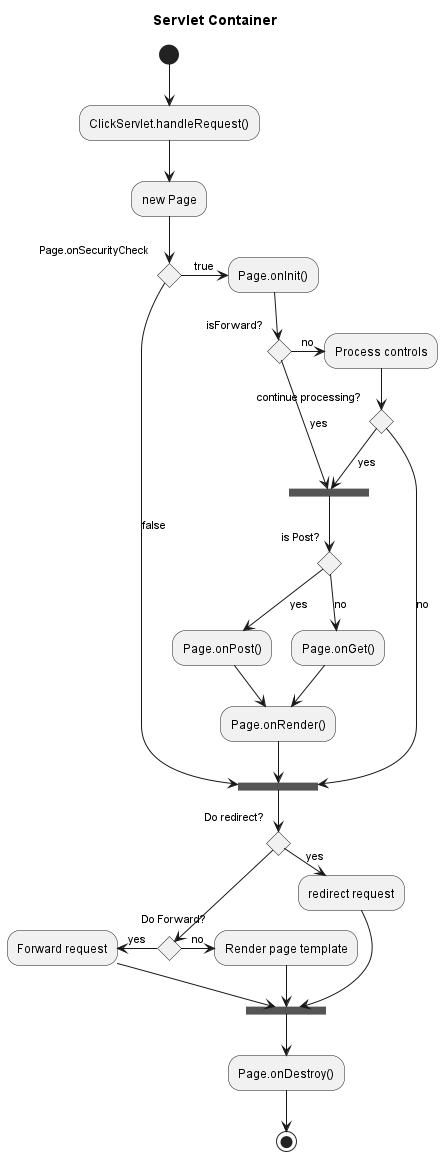

The diagram above was rendered by PlantUML. Its source (embedded in the PNG):
@startuml
title Servlet Container

(*) --> "ClickServlet.handleRequest()"
--> "new Page"

if "Page.onSecurityCheck" then
  ->[true] "Page.onInit()"

  if "isForward?" then
   ->[no] "Process controls"

   if "continue processing?" then
     -->[yes] ===RENDERING===
   else
     -->[no] ===REDIRECT_CHECK===
   endif

  else
   -->[yes] ===RENDERING===
  endif

  if "is Post?" then
    -->[yes] "Page.onPost()"
    --> "Page.onRender()" as render
    --> ===REDIRECT_CHECK===
  else
    -->[no] "Page.onGet()"
    --> render
  endif

else
  -->[false] ===REDIRECT_CHECK===
endif

if "Do redirect?" then
 ->[yes] "redirect request"
 --> ==BEFORE_DESTROY===
else
 if "Do Forward?" then
  -left->[yes] "Forward request"
  --> ==BEFORE_DESTROY===
 else
  -right->[no] "Render page template"
  --> ==BEFORE_DESTROY===
 endif
endif

--> "Page.onDestroy()"
-->(*)

@enduml